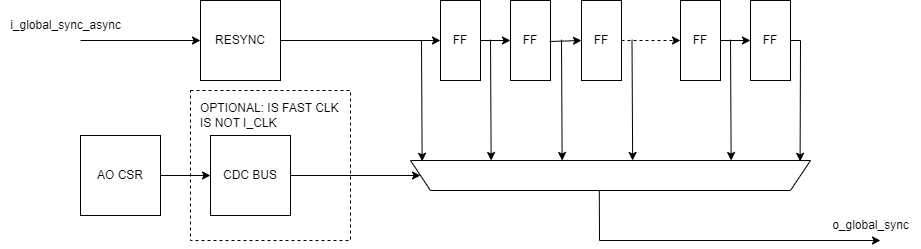

The diagram above was exported from draw.io. Its source (the exported page's mxGraphModel, read from the mxfile embedded in the PNG):
<mxGraphModel dx="1145" dy="996" grid="1" gridSize="10" guides="1" tooltips="1" connect="1" arrows="1" fold="1" page="1" pageScale="1" pageWidth="850" pageHeight="1100" math="0" shadow="0">
  <root>
    <mxCell id="0" />
    <mxCell id="1" parent="0" />
    <mxCell id="2" value="" style="rounded=0;whiteSpace=wrap;html=1;strokeColor=#000000;strokeWidth=1;dashed=1;" vertex="1" parent="1">
      <mxGeometry x="270" y="330" width="160" height="150" as="geometry" />
    </mxCell>
    <mxCell id="3" value="RESYNC" style="rounded=0;whiteSpace=wrap;html=1;strokeColor=#000000;strokeWidth=1;" vertex="1" parent="1">
      <mxGeometry x="280" y="240" width="80" height="80" as="geometry" />
    </mxCell>
    <mxCell id="4" value="FF" style="rounded=0;whiteSpace=wrap;html=1;strokeColor=#000000;strokeWidth=1;" vertex="1" parent="1">
      <mxGeometry x="520" y="240" width="40" height="80" as="geometry" />
    </mxCell>
    <mxCell id="5" value="FF" style="rounded=0;whiteSpace=wrap;html=1;strokeColor=#000000;strokeWidth=1;" vertex="1" parent="1">
      <mxGeometry x="590" y="240" width="40" height="80" as="geometry" />
    </mxCell>
    <mxCell id="6" value="FF" style="rounded=0;whiteSpace=wrap;html=1;strokeColor=#000000;strokeWidth=1;" vertex="1" parent="1">
      <mxGeometry x="661" y="240" width="40" height="80" as="geometry" />
    </mxCell>
    <mxCell id="7" value="FF" style="rounded=0;whiteSpace=wrap;html=1;strokeColor=#000000;strokeWidth=1;" vertex="1" parent="1">
      <mxGeometry x="760" y="240" width="40" height="80" as="geometry" />
    </mxCell>
    <mxCell id="8" value="FF" style="rounded=0;whiteSpace=wrap;html=1;strokeColor=#000000;strokeWidth=1;" vertex="1" parent="1">
      <mxGeometry x="830" y="240" width="40" height="80" as="geometry" />
    </mxCell>
    <mxCell id="9" value="" style="endArrow=classic;html=1;rounded=0;entryX=0;entryY=0.5;entryDx=0;entryDy=0;" edge="1" parent="1" target="3">
      <mxGeometry width="50" height="50" relative="1" as="geometry">
        <mxPoint x="160" y="280" as="sourcePoint" />
        <mxPoint x="550" y="340" as="targetPoint" />
      </mxGeometry>
    </mxCell>
    <mxCell id="10" value="" style="endArrow=classic;html=1;rounded=0;exitX=1;exitY=0.5;exitDx=0;exitDy=0;entryX=0;entryY=0.5;entryDx=0;entryDy=0;" edge="1" parent="1" source="3" target="4">
      <mxGeometry width="50" height="50" relative="1" as="geometry">
        <mxPoint x="500" y="390" as="sourcePoint" />
        <mxPoint x="550" y="340" as="targetPoint" />
      </mxGeometry>
    </mxCell>
    <mxCell id="11" value="" style="endArrow=classic;html=1;rounded=0;exitX=1;exitY=0.5;exitDx=0;exitDy=0;entryX=0;entryY=0.5;entryDx=0;entryDy=0;" edge="1" parent="1" source="4" target="5">
      <mxGeometry width="50" height="50" relative="1" as="geometry">
        <mxPoint x="500" y="390" as="sourcePoint" />
        <mxPoint x="550" y="340" as="targetPoint" />
      </mxGeometry>
    </mxCell>
    <mxCell id="12" value="" style="endArrow=classic;html=1;rounded=0;exitX=1;exitY=0.5;exitDx=0;exitDy=0;entryX=0;entryY=0.5;entryDx=0;entryDy=0;" edge="1" parent="1" target="6">
      <mxGeometry width="50" height="50" relative="1" as="geometry">
        <mxPoint x="629" y="281" as="sourcePoint" />
        <mxPoint x="649" y="281" as="targetPoint" />
      </mxGeometry>
    </mxCell>
    <mxCell id="13" value="" style="endArrow=classic;html=1;rounded=0;entryX=0;entryY=0.5;entryDx=0;entryDy=0;exitX=1;exitY=0.5;exitDx=0;exitDy=0;dashed=1;" edge="1" parent="1" source="6" target="7">
      <mxGeometry width="50" height="50" relative="1" as="geometry">
        <mxPoint x="500" y="390" as="sourcePoint" />
        <mxPoint x="550" y="340" as="targetPoint" />
      </mxGeometry>
    </mxCell>
    <mxCell id="14" value="" style="endArrow=classic;html=1;rounded=0;entryX=0;entryY=0.5;entryDx=0;entryDy=0;exitX=1;exitY=0.5;exitDx=0;exitDy=0;" edge="1" parent="1" source="7" target="8">
      <mxGeometry width="50" height="50" relative="1" as="geometry">
        <mxPoint x="500" y="390" as="sourcePoint" />
        <mxPoint x="550" y="340" as="targetPoint" />
      </mxGeometry>
    </mxCell>
    <mxCell id="15" value="" style="shape=trapezoid;perimeter=trapezoidPerimeter;whiteSpace=wrap;html=1;fixedSize=1;strokeColor=#000000;strokeWidth=1;rotation=-180;" vertex="1" parent="1">
      <mxGeometry x="490" y="400" width="400" height="30" as="geometry" />
    </mxCell>
    <mxCell id="16" value="" style="endArrow=classic;html=1;rounded=0;entryX=0.026;entryY=0.973;entryDx=0;entryDy=0;entryPerimeter=0;exitX=1;exitY=0.5;exitDx=0;exitDy=0;" edge="1" parent="1" source="8" target="15">
      <mxGeometry width="50" height="50" relative="1" as="geometry">
        <mxPoint x="500" y="390" as="sourcePoint" />
        <mxPoint x="550" y="340" as="targetPoint" />
        <Array as="points">
          <mxPoint x="880" y="280" />
        </Array>
      </mxGeometry>
    </mxCell>
    <mxCell id="17" value="" style="endArrow=classic;html=1;rounded=0;entryX=0.972;entryY=0.973;entryDx=0;entryDy=0;entryPerimeter=0;" edge="1" parent="1">
      <mxGeometry width="50" height="50" relative="1" as="geometry">
        <mxPoint x="501" y="280" as="sourcePoint" />
        <mxPoint x="501.6399999999999" y="400.80999999999995" as="targetPoint" />
      </mxGeometry>
    </mxCell>
    <mxCell id="18" value="" style="endArrow=classic;html=1;rounded=0;entryX=0.972;entryY=0.973;entryDx=0;entryDy=0;entryPerimeter=0;" edge="1" parent="1">
      <mxGeometry width="50" height="50" relative="1" as="geometry">
        <mxPoint x="570" y="279.19000000000005" as="sourcePoint" />
        <mxPoint x="570.6399999999999" y="400" as="targetPoint" />
      </mxGeometry>
    </mxCell>
    <mxCell id="19" value="" style="endArrow=classic;html=1;rounded=0;entryX=0.972;entryY=0.973;entryDx=0;entryDy=0;entryPerimeter=0;" edge="1" parent="1">
      <mxGeometry width="50" height="50" relative="1" as="geometry">
        <mxPoint x="641" y="279.19000000000005" as="sourcePoint" />
        <mxPoint x="641.6399999999999" y="400" as="targetPoint" />
      </mxGeometry>
    </mxCell>
    <mxCell id="20" value="" style="endArrow=classic;html=1;rounded=0;entryX=0.972;entryY=0.973;entryDx=0;entryDy=0;entryPerimeter=0;" edge="1" parent="1">
      <mxGeometry width="50" height="50" relative="1" as="geometry">
        <mxPoint x="711.5" y="279.19000000000005" as="sourcePoint" />
        <mxPoint x="712.1399999999999" y="400" as="targetPoint" />
      </mxGeometry>
    </mxCell>
    <mxCell id="21" value="" style="endArrow=classic;html=1;rounded=0;entryX=0.972;entryY=0.973;entryDx=0;entryDy=0;entryPerimeter=0;" edge="1" parent="1">
      <mxGeometry width="50" height="50" relative="1" as="geometry">
        <mxPoint x="810" y="279.19000000000005" as="sourcePoint" />
        <mxPoint x="810.6399999999999" y="400" as="targetPoint" />
      </mxGeometry>
    </mxCell>
    <mxCell id="22" value="AO CSR" style="rounded=0;whiteSpace=wrap;html=1;strokeColor=#000000;strokeWidth=1;" vertex="1" parent="1">
      <mxGeometry x="160" y="375" width="80" height="80" as="geometry" />
    </mxCell>
    <mxCell id="23" value="CDC BUS" style="rounded=0;whiteSpace=wrap;html=1;strokeColor=#000000;strokeWidth=1;" vertex="1" parent="1">
      <mxGeometry x="290" y="375" width="80" height="80" as="geometry" />
    </mxCell>
    <mxCell id="24" value="" style="endArrow=classic;html=1;rounded=0;entryX=0;entryY=0.5;entryDx=0;entryDy=0;" edge="1" parent="1" target="23">
      <mxGeometry width="50" height="50" relative="1" as="geometry">
        <mxPoint x="240" y="415" as="sourcePoint" />
        <mxPoint x="290" y="370" as="targetPoint" />
      </mxGeometry>
    </mxCell>
    <mxCell id="25" value="" style="endArrow=classic;html=1;rounded=0;exitX=1;exitY=0.5;exitDx=0;exitDy=0;entryX=1;entryY=0.5;entryDx=0;entryDy=0;" edge="1" parent="1" source="23" target="15">
      <mxGeometry width="50" height="50" relative="1" as="geometry">
        <mxPoint x="500" y="390" as="sourcePoint" />
        <mxPoint x="550" y="340" as="targetPoint" />
      </mxGeometry>
    </mxCell>
    <mxCell id="26" value="OPTIONAL: IS FAST CLK &lt;br&gt;IS NOT I_CLK" style="text;html=1;align=left;verticalAlign=middle;resizable=0;points=[];autosize=1;strokeColor=none;fillColor=none;" vertex="1" parent="1">
      <mxGeometry x="278" y="335" width="160" height="40" as="geometry" />
    </mxCell>
    <mxCell id="27" value="" style="endArrow=classic;html=1;rounded=0;exitX=0.528;exitY=-0.013;exitDx=0;exitDy=0;exitPerimeter=0;" edge="1" parent="1" source="15">
      <mxGeometry width="50" height="50" relative="1" as="geometry">
        <mxPoint x="910" y="530" as="sourcePoint" />
        <mxPoint x="960" y="480" as="targetPoint" />
        <Array as="points">
          <mxPoint x="679" y="480" />
        </Array>
      </mxGeometry>
    </mxCell>
    <mxCell id="28" value="i_global_sync_async" style="text;html=1;align=center;verticalAlign=middle;resizable=0;points=[];autosize=1;strokeColor=none;fillColor=none;" vertex="1" parent="1">
      <mxGeometry x="80" y="250" width="130" height="30" as="geometry" />
    </mxCell>
    <mxCell id="29" value="o_global_sync" style="text;html=1;align=center;verticalAlign=middle;resizable=0;points=[];autosize=1;strokeColor=none;fillColor=none;" vertex="1" parent="1">
      <mxGeometry x="900" y="450" width="100" height="30" as="geometry" />
    </mxCell>
  </root>
</mxGraphModel>